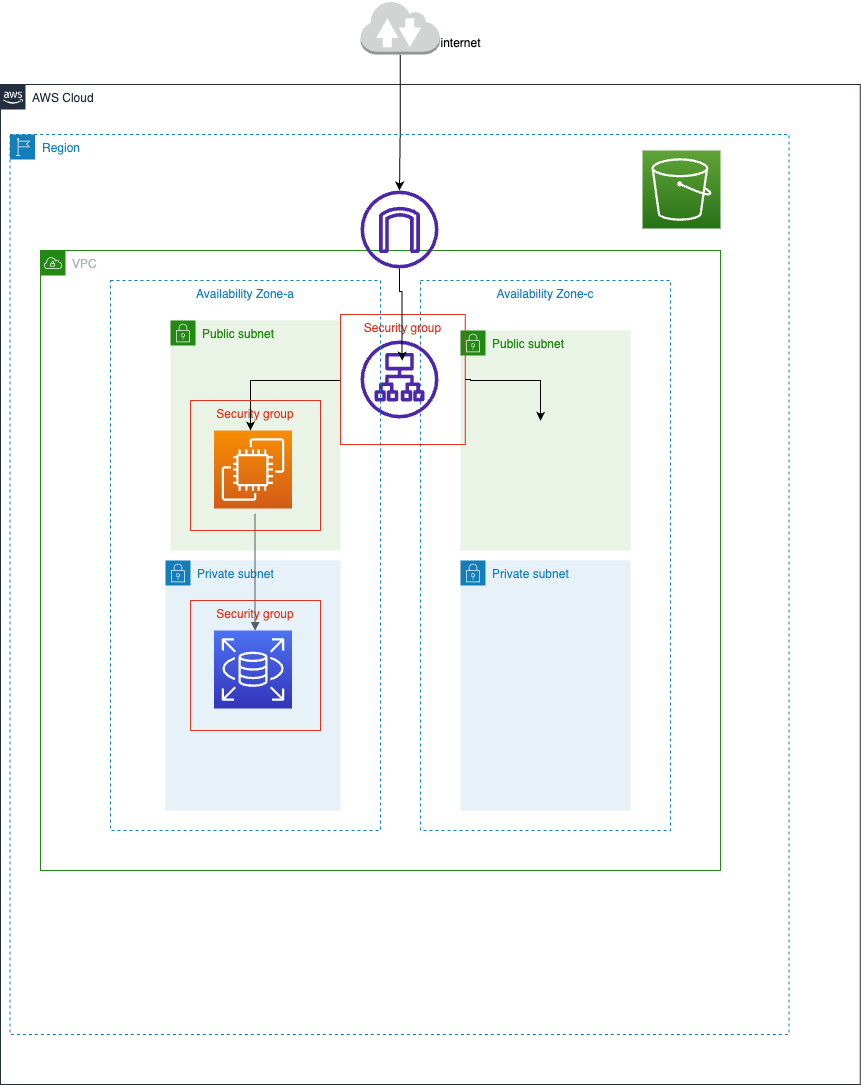

The diagram above was exported from draw.io. Its source (the exported page's mxGraphModel, read from the mxfile embedded in the PNG):
<mxGraphModel dx="856" dy="581" grid="0" gridSize="10" guides="1" tooltips="1" connect="1" arrows="1" fold="1" page="1" pageScale="1" pageWidth="827" pageHeight="1169" math="0" shadow="0">
  <root>
    <mxCell id="0" />
    <mxCell id="1" parent="0" />
    <mxCell id="w_lAS1dMGZr77YblwJNk-11" value="Public subnet" style="points=[[0,0],[0.25,0],[0.5,0],[0.75,0],[1,0],[1,0.25],[1,0.5],[1,0.75],[1,1],[0.75,1],[0.5,1],[0.25,1],[0,1],[0,0.75],[0,0.5],[0,0.25]];outlineConnect=0;gradientColor=none;html=1;whiteSpace=wrap;fontSize=12;fontStyle=0;container=1;pointerEvents=0;collapsible=0;recursiveResize=0;shape=mxgraph.aws4.group;grIcon=mxgraph.aws4.group_security_group;grStroke=0;strokeColor=#248814;fillColor=#E9F3E6;verticalAlign=top;align=left;spacingLeft=30;fontColor=#248814;dashed=0;" vertex="1" parent="1">
      <mxGeometry x="170" y="320" width="170" height="230" as="geometry" />
    </mxCell>
    <mxCell id="w_lAS1dMGZr77YblwJNk-16" value="Private subnet" style="points=[[0,0],[0.25,0],[0.5,0],[0.75,0],[1,0],[1,0.25],[1,0.5],[1,0.75],[1,1],[0.75,1],[0.5,1],[0.25,1],[0,1],[0,0.75],[0,0.5],[0,0.25]];outlineConnect=0;gradientColor=none;html=1;whiteSpace=wrap;fontSize=12;fontStyle=0;container=1;pointerEvents=0;collapsible=0;recursiveResize=0;shape=mxgraph.aws4.group;grIcon=mxgraph.aws4.group_security_group;grStroke=0;strokeColor=#147EBA;fillColor=#E6F2F8;verticalAlign=top;align=left;spacingLeft=30;fontColor=#147EBA;dashed=0;" vertex="1" parent="1">
      <mxGeometry x="165" y="560" width="175" height="250" as="geometry" />
    </mxCell>
    <mxCell id="w_lAS1dMGZr77YblwJNk-26" value="" style="sketch=0;points=[[0,0,0],[0.25,0,0],[0.5,0,0],[0.75,0,0],[1,0,0],[0,1,0],[0.25,1,0],[0.5,1,0],[0.75,1,0],[1,1,0],[0,0.25,0],[0,0.5,0],[0,0.75,0],[1,0.25,0],[1,0.5,0],[1,0.75,0]];outlineConnect=0;fontColor=#232F3E;gradientColor=#4D72F3;gradientDirection=north;fillColor=#3334B9;strokeColor=#ffffff;dashed=0;verticalLabelPosition=bottom;verticalAlign=top;align=center;html=1;fontSize=12;fontStyle=0;aspect=fixed;shape=mxgraph.aws4.resourceIcon;resIcon=mxgraph.aws4.rds;" vertex="1" parent="w_lAS1dMGZr77YblwJNk-16">
      <mxGeometry x="48.5" y="70" width="78" height="78" as="geometry" />
    </mxCell>
    <mxCell id="w_lAS1dMGZr77YblwJNk-21" value="Private subnet" style="points=[[0,0],[0.25,0],[0.5,0],[0.75,0],[1,0],[1,0.25],[1,0.5],[1,0.75],[1,1],[0.75,1],[0.5,1],[0.25,1],[0,1],[0,0.75],[0,0.5],[0,0.25]];outlineConnect=0;gradientColor=none;html=1;whiteSpace=wrap;fontSize=12;fontStyle=0;container=1;pointerEvents=0;collapsible=0;recursiveResize=0;shape=mxgraph.aws4.group;grIcon=mxgraph.aws4.group_security_group;grStroke=0;strokeColor=#147EBA;fillColor=#E6F2F8;verticalAlign=top;align=left;spacingLeft=30;fontColor=#147EBA;dashed=0;" vertex="1" parent="1">
      <mxGeometry x="460" y="560" width="170" height="250" as="geometry" />
    </mxCell>
    <mxCell id="w_lAS1dMGZr77YblwJNk-17" value="Availability Zone-c" style="fillColor=none;strokeColor=#147EBA;dashed=1;verticalAlign=top;fontStyle=0;fontColor=#147EBA;whiteSpace=wrap;html=1;movable=1;resizable=1;rotatable=1;deletable=1;editable=1;locked=0;connectable=1;" vertex="1" parent="w_lAS1dMGZr77YblwJNk-21">
      <mxGeometry x="-40" y="-280" width="250" height="550" as="geometry" />
    </mxCell>
    <mxCell id="w_lAS1dMGZr77YblwJNk-22" value="Public subnet" style="points=[[0,0],[0.25,0],[0.5,0],[0.75,0],[1,0],[1,0.25],[1,0.5],[1,0.75],[1,1],[0.75,1],[0.5,1],[0.25,1],[0,1],[0,0.75],[0,0.5],[0,0.25]];outlineConnect=0;gradientColor=none;html=1;whiteSpace=wrap;fontSize=12;fontStyle=0;container=1;pointerEvents=0;collapsible=0;recursiveResize=0;shape=mxgraph.aws4.group;grIcon=mxgraph.aws4.group_security_group;grStroke=0;strokeColor=#248814;fillColor=#E9F3E6;verticalAlign=top;align=left;spacingLeft=30;fontColor=#248814;dashed=0;" vertex="1" parent="1">
      <mxGeometry x="460" y="330" width="170" height="220" as="geometry" />
    </mxCell>
    <mxCell id="w_lAS1dMGZr77YblwJNk-23" value="" style="sketch=0;outlineConnect=0;fontColor=#232F3E;gradientColor=none;fillColor=#4D27AA;strokeColor=none;dashed=0;verticalLabelPosition=bottom;verticalAlign=top;align=center;html=1;fontSize=12;fontStyle=0;aspect=fixed;pointerEvents=1;shape=mxgraph.aws4.application_load_balancer;" vertex="1" parent="1">
      <mxGeometry x="360" y="340" width="78" height="78" as="geometry" />
    </mxCell>
    <mxCell id="w_lAS1dMGZr77YblwJNk-25" value="" style="sketch=0;points=[[0,0,0],[0.25,0,0],[0.5,0,0],[0.75,0,0],[1,0,0],[0,1,0],[0.25,1,0],[0.5,1,0],[0.75,1,0],[1,1,0],[0,0.25,0],[0,0.5,0],[0,0.75,0],[1,0.25,0],[1,0.5,0],[1,0.75,0]];outlineConnect=0;fontColor=#232F3E;gradientColor=#F78E04;gradientDirection=north;fillColor=#D05C17;strokeColor=#ffffff;dashed=0;verticalLabelPosition=bottom;verticalAlign=top;align=center;html=1;fontSize=12;fontStyle=0;aspect=fixed;shape=mxgraph.aws4.resourceIcon;resIcon=mxgraph.aws4.ec2;" vertex="1" parent="1">
      <mxGeometry x="213.5" y="430" width="78" height="78" as="geometry" />
    </mxCell>
    <mxCell id="w_lAS1dMGZr77YblwJNk-27" value="VPC" style="points=[[0,0],[0.25,0],[0.5,0],[0.75,0],[1,0],[1,0.25],[1,0.5],[1,0.75],[1,1],[0.75,1],[0.5,1],[0.25,1],[0,1],[0,0.75],[0,0.5],[0,0.25]];outlineConnect=0;gradientColor=none;html=1;whiteSpace=wrap;fontSize=12;fontStyle=0;container=1;pointerEvents=0;collapsible=0;recursiveResize=0;shape=mxgraph.aws4.group;grIcon=mxgraph.aws4.group_vpc;strokeColor=#248814;fillColor=none;verticalAlign=top;align=left;spacingLeft=30;fontColor=#AAB7B8;dashed=0;" vertex="1" parent="1">
      <mxGeometry x="40" y="250" width="680" height="620" as="geometry" />
    </mxCell>
    <mxCell id="w_lAS1dMGZr77YblwJNk-14" value="Availability Zone-a" style="fillColor=none;strokeColor=#147EBA;dashed=1;verticalAlign=top;fontStyle=0;fontColor=#147EBA;whiteSpace=wrap;html=1;movable=1;resizable=1;rotatable=1;deletable=1;editable=1;locked=0;connectable=1;" vertex="1" parent="w_lAS1dMGZr77YblwJNk-27">
      <mxGeometry x="70" y="30" width="270" height="550" as="geometry" />
    </mxCell>
    <mxCell id="w_lAS1dMGZr77YblwJNk-68" style="edgeStyle=orthogonalEdgeStyle;rounded=0;orthogonalLoop=1;jettySize=auto;html=1;" edge="1" parent="w_lAS1dMGZr77YblwJNk-27" source="w_lAS1dMGZr77YblwJNk-35">
      <mxGeometry relative="1" as="geometry">
        <mxPoint x="210" y="180" as="targetPoint" />
        <Array as="points">
          <mxPoint x="210" y="130" />
        </Array>
      </mxGeometry>
    </mxCell>
    <mxCell id="w_lAS1dMGZr77YblwJNk-35" value="Security group" style="fillColor=none;strokeColor=#DD3522;verticalAlign=top;fontStyle=0;fontColor=#DD3522;whiteSpace=wrap;html=1;" vertex="1" parent="w_lAS1dMGZr77YblwJNk-27">
      <mxGeometry x="300" y="64" width="124.75" height="130" as="geometry" />
    </mxCell>
    <mxCell id="w_lAS1dMGZr77YblwJNk-73" value="Security group" style="fillColor=none;strokeColor=#DD3522;verticalAlign=top;fontStyle=0;fontColor=#DD3522;whiteSpace=wrap;html=1;" vertex="1" parent="w_lAS1dMGZr77YblwJNk-27">
      <mxGeometry x="150" y="150" width="130" height="130" as="geometry" />
    </mxCell>
    <mxCell id="w_lAS1dMGZr77YblwJNk-74" value="Security group" style="fillColor=none;strokeColor=#DD3522;verticalAlign=top;fontStyle=0;fontColor=#DD3522;whiteSpace=wrap;html=1;" vertex="1" parent="w_lAS1dMGZr77YblwJNk-27">
      <mxGeometry x="150" y="350" width="130" height="130" as="geometry" />
    </mxCell>
    <mxCell id="w_lAS1dMGZr77YblwJNk-55" style="edgeStyle=orthogonalEdgeStyle;rounded=0;orthogonalLoop=1;jettySize=auto;html=1;entryX=0.494;entryY=0.354;entryDx=0;entryDy=0;entryPerimeter=0;" edge="1" parent="1" source="w_lAS1dMGZr77YblwJNk-28" target="w_lAS1dMGZr77YblwJNk-35">
      <mxGeometry relative="1" as="geometry" />
    </mxCell>
    <mxCell id="w_lAS1dMGZr77YblwJNk-28" value="" style="sketch=0;outlineConnect=0;fontColor=#232F3E;gradientColor=none;fillColor=#4D27AA;strokeColor=none;dashed=0;verticalLabelPosition=bottom;verticalAlign=top;align=center;html=1;fontSize=12;fontStyle=0;aspect=fixed;pointerEvents=1;shape=mxgraph.aws4.internet_gateway;" vertex="1" parent="1">
      <mxGeometry x="360" y="190" width="78" height="78" as="geometry" />
    </mxCell>
    <mxCell id="w_lAS1dMGZr77YblwJNk-29" value="" style="sketch=0;points=[[0,0,0],[0.25,0,0],[0.5,0,0],[0.75,0,0],[1,0,0],[0,1,0],[0.25,1,0],[0.5,1,0],[0.75,1,0],[1,1,0],[0,0.25,0],[0,0.5,0],[0,0.75,0],[1,0.25,0],[1,0.5,0],[1,0.75,0]];outlineConnect=0;fontColor=#232F3E;gradientColor=#60A337;gradientDirection=north;fillColor=#277116;strokeColor=#ffffff;dashed=0;verticalLabelPosition=bottom;verticalAlign=top;align=center;html=1;fontSize=12;fontStyle=0;aspect=fixed;shape=mxgraph.aws4.resourceIcon;resIcon=mxgraph.aws4.s3;" vertex="1" parent="1">
      <mxGeometry x="642" y="150" width="78" height="78" as="geometry" />
    </mxCell>
    <mxCell id="w_lAS1dMGZr77YblwJNk-49" style="edgeStyle=orthogonalEdgeStyle;rounded=0;orthogonalLoop=1;jettySize=auto;html=1;exitX=0.5;exitY=1;exitDx=0;exitDy=0;exitPerimeter=0;" edge="1" parent="1" source="w_lAS1dMGZr77YblwJNk-32" target="w_lAS1dMGZr77YblwJNk-28">
      <mxGeometry relative="1" as="geometry">
        <mxPoint x="399.33333333333326" y="140" as="targetPoint" />
      </mxGeometry>
    </mxCell>
    <mxCell id="w_lAS1dMGZr77YblwJNk-32" value="" style="outlineConnect=0;dashed=0;verticalLabelPosition=bottom;verticalAlign=top;align=center;html=1;shape=mxgraph.aws3.internet_2;fillColor=#D2D3D3;gradientColor=none;" vertex="1" parent="1">
      <mxGeometry x="360" width="79.5" height="54" as="geometry" />
    </mxCell>
    <mxCell id="w_lAS1dMGZr77YblwJNk-50" value="AWS Cloud" style="points=[[0,0],[0.25,0],[0.5,0],[0.75,0],[1,0],[1,0.25],[1,0.5],[1,0.75],[1,1],[0.75,1],[0.5,1],[0.25,1],[0,1],[0,0.75],[0,0.5],[0,0.25]];outlineConnect=0;gradientColor=none;html=1;whiteSpace=wrap;fontSize=12;fontStyle=0;container=1;pointerEvents=0;collapsible=0;recursiveResize=0;shape=mxgraph.aws4.group;grIcon=mxgraph.aws4.group_aws_cloud_alt;strokeColor=#232F3E;fillColor=none;verticalAlign=top;align=left;spacingLeft=30;fontColor=#232F3E;dashed=0;" vertex="1" parent="1">
      <mxGeometry y="84" width="859.75" height="1000" as="geometry" />
    </mxCell>
    <mxCell id="w_lAS1dMGZr77YblwJNk-30" value="Region" style="points=[[0,0],[0.25,0],[0.5,0],[0.75,0],[1,0],[1,0.25],[1,0.5],[1,0.75],[1,1],[0.75,1],[0.5,1],[0.25,1],[0,1],[0,0.75],[0,0.5],[0,0.25]];outlineConnect=0;gradientColor=none;html=1;whiteSpace=wrap;fontSize=12;fontStyle=0;container=1;pointerEvents=0;collapsible=0;recursiveResize=0;shape=mxgraph.aws4.group;grIcon=mxgraph.aws4.group_region;strokeColor=#147EBA;fillColor=none;verticalAlign=top;align=left;spacingLeft=30;fontColor=#147EBA;dashed=1;" vertex="1" parent="w_lAS1dMGZr77YblwJNk-50">
      <mxGeometry x="9.5" y="50" width="779" height="900" as="geometry" />
    </mxCell>
    <mxCell id="w_lAS1dMGZr77YblwJNk-72" value="" style="edgeStyle=orthogonalEdgeStyle;html=1;endArrow=none;elbow=vertical;startArrow=block;startFill=1;strokeColor=#545B64;rounded=0;" edge="1" parent="w_lAS1dMGZr77YblwJNk-30">
      <mxGeometry width="100" relative="1" as="geometry">
        <mxPoint x="245.07" y="496.00000000000006" as="sourcePoint" />
        <mxPoint x="245.07" y="379.3333333333333" as="targetPoint" />
      </mxGeometry>
    </mxCell>
    <mxCell id="w_lAS1dMGZr77YblwJNk-60" style="edgeStyle=orthogonalEdgeStyle;rounded=0;orthogonalLoop=1;jettySize=auto;html=1;entryX=0.48;entryY=0.255;entryDx=0;entryDy=0;entryPerimeter=0;" edge="1" parent="1" source="w_lAS1dMGZr77YblwJNk-35" target="w_lAS1dMGZr77YblwJNk-17">
      <mxGeometry relative="1" as="geometry">
        <Array as="points">
          <mxPoint x="470" y="379" />
          <mxPoint x="540" y="380" />
        </Array>
      </mxGeometry>
    </mxCell>
    <mxCell id="w_lAS1dMGZr77YblwJNk-75" value="internet" style="text;html=1;align=center;verticalAlign=middle;resizable=0;points=[];autosize=1;strokeColor=none;fillColor=none;" vertex="1" parent="1">
      <mxGeometry x="430" y="28" width="60" height="30" as="geometry" />
    </mxCell>
  </root>
</mxGraphModel>